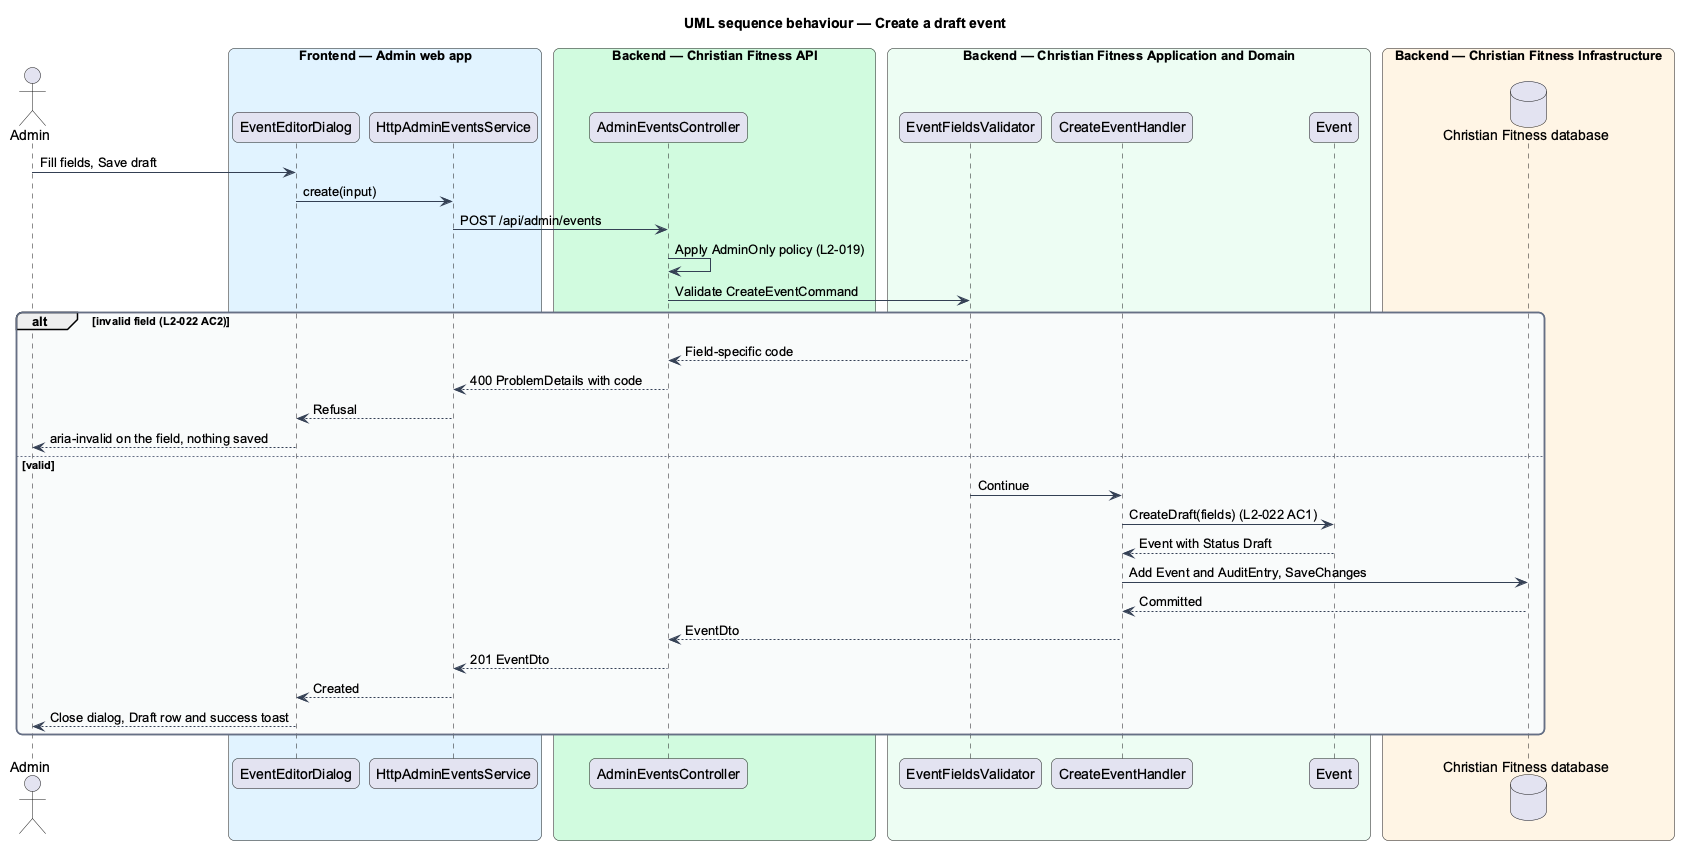

The diagram above was rendered by PlantUML. Its source (embedded in the PNG):
@startuml
title UML sequence behaviour — Create a draft event
skinparam backgroundColor #FFFFFF
skinparam shadowing false
skinparam roundcorner 12
skinparam defaultFontName Arial
skinparam ArrowColor #344054
skinparam rectangle {
  BorderColor #344054
  FontColor #101828
}
skinparam package {
  BorderColor #667085
  FontColor #101828
  BackgroundColor #F9FAFB
}
actor "Admin" as actor
box "Frontend — Admin web app" #E0F2FE
  participant "EventEditorDialog" as dlg
  participant "HttpAdminEventsService" as client
end box
box "Backend — Christian Fitness API" #D1FADF
  participant "AdminEventsController" as ctrl
end box
box "Backend — Christian Fitness Application and Domain" #ECFDF3
  participant "EventFieldsValidator" as val
  participant "CreateEventHandler" as handler
  participant "Event" as entity
end box
box "Backend — Christian Fitness Infrastructure" #FFF4E5
  database "Christian Fitness database" as db
end box
actor -> dlg : Fill fields, Save draft
dlg -> client : create(input)
client -> ctrl : POST /api/admin/events
ctrl -> ctrl : Apply AdminOnly policy (L2-019)
ctrl -> val : Validate CreateEventCommand
alt invalid field (L2-022 AC2)
  val --> ctrl : Field-specific code
  ctrl --> client : 400 ProblemDetails with code
  client --> dlg : Refusal
  dlg --> actor : aria-invalid on the field, nothing saved
else valid
  val -> handler : Continue
  handler -> entity : CreateDraft(fields) (L2-022 AC1)
  entity --> handler : Event with Status Draft
  handler -> db : Add Event and AuditEntry, SaveChanges
  db --> handler : Committed
  handler --> ctrl : EventDto
  ctrl --> client : 201 EventDto
  client --> dlg : Created
  dlg --> actor : Close dialog, Draft row and success toast
end
@enduml